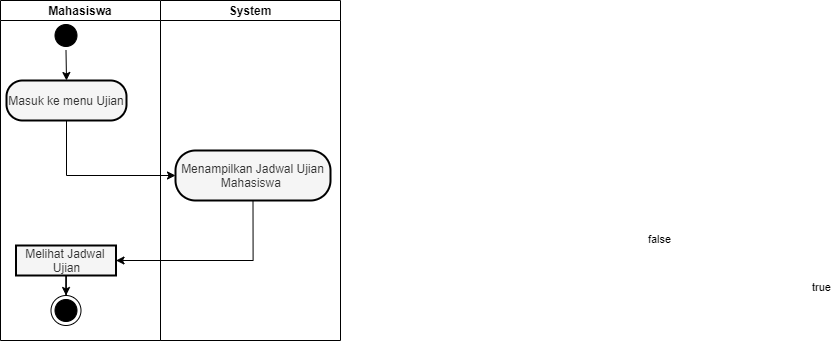

The diagram above was exported from draw.io. Its source (the exported page's mxGraphModel, read from the mxfile embedded in the PNG):
<mxGraphModel dx="12442" dy="2205" grid="1" gridSize="10" guides="1" tooltips="1" connect="1" arrows="1" fold="1" page="1" pageScale="1" pageWidth="1654" pageHeight="1169" math="0" shadow="0">
  <root>
    <mxCell id="0" />
    <mxCell id="1" parent="0" />
    <mxCell id="2" value="Mahasiswa" style="swimlane;startSize=20;" vertex="1" parent="1">
      <mxGeometry x="-3040" y="510" width="160" height="340" as="geometry" />
    </mxCell>
    <mxCell id="3" value="" style="ellipse;html=1;shape=startState;fillColor=#000000;strokeColor=#000000;" vertex="1" parent="2">
      <mxGeometry x="50.5" y="20" width="30" height="30" as="geometry" />
    </mxCell>
    <mxCell id="4" value="" style="ellipse;html=1;shape=endState;fillColor=#000000;strokeColor=#000000;" vertex="1" parent="2">
      <mxGeometry x="50.5" y="295" width="30" height="30" as="geometry" />
    </mxCell>
    <mxCell id="5" style="edgeStyle=orthogonalEdgeStyle;rounded=0;orthogonalLoop=1;jettySize=auto;html=1;entryX=0.5;entryY=0;entryDx=0;entryDy=0;" edge="1" parent="2" source="6" target="4">
      <mxGeometry relative="1" as="geometry" />
    </mxCell>
    <mxCell id="6" value="&lt;div&gt;Melihat Jadwal&amp;nbsp;&lt;/div&gt;&lt;div&gt;Ujian&lt;/div&gt;" style="html=1;dashed=0;whitespace=wrap;fillColor=#f5f5f5;strokeColor=#000000;fontColor=#333333;strokeWidth=2;gradientColor=none;" vertex="1" parent="2">
      <mxGeometry x="15.5" y="245" width="100" height="30" as="geometry" />
    </mxCell>
    <mxCell id="7" value="Masuk ke menu Ujian" style="rounded=1;whiteSpace=wrap;html=1;arcSize=40;fontColor=#333333;fillColor=#f5f5f5;strokeColor=#000000;strokeWidth=2;gradientColor=none;" vertex="1" parent="2">
      <mxGeometry x="6" y="80" width="120" height="40" as="geometry" />
    </mxCell>
    <mxCell id="8" value="" style="endArrow=classic;html=1;exitX=0.5;exitY=1;exitDx=0;exitDy=0;entryX=0.5;entryY=0;entryDx=0;entryDy=0;" edge="1" parent="2" source="3" target="7">
      <mxGeometry width="50" height="50" relative="1" as="geometry">
        <mxPoint x="-70" y="220" as="sourcePoint" />
        <mxPoint x="-20" y="170" as="targetPoint" />
      </mxGeometry>
    </mxCell>
    <mxCell id="9" value="System" style="swimlane;startSize=20;" vertex="1" parent="1">
      <mxGeometry x="-2880" y="510" width="180" height="340" as="geometry">
        <mxRectangle x="-2300" y="600" width="70" height="20" as="alternateBounds" />
      </mxGeometry>
    </mxCell>
    <mxCell id="10" value="Menampilkan Jadwal Ujian Mahasiswa&amp;nbsp;" style="rounded=1;whiteSpace=wrap;html=1;arcSize=40;fontColor=#333333;fillColor=#f5f5f5;strokeColor=#000000;strokeWidth=2;gradientColor=none;" vertex="1" parent="9">
      <mxGeometry x="15" y="150" width="155" height="50" as="geometry" />
    </mxCell>
    <mxCell id="11" style="edgeStyle=orthogonalEdgeStyle;rounded=0;orthogonalLoop=1;jettySize=auto;html=1;entryX=0;entryY=0.5;entryDx=0;entryDy=0;exitX=0.5;exitY=1;exitDx=0;exitDy=0;" edge="1" source="7" target="10" parent="1">
      <mxGeometry relative="1" as="geometry">
        <mxPoint x="-2919.5" y="675" as="sourcePoint" />
        <mxPoint x="-3024.5" y="740" as="targetPoint" />
      </mxGeometry>
    </mxCell>
    <mxCell id="12" style="edgeStyle=orthogonalEdgeStyle;rounded=0;orthogonalLoop=1;jettySize=auto;html=1;entryX=1;entryY=0.5;entryDx=0;entryDy=0;exitX=0.5;exitY=1;exitDx=0;exitDy=0;" edge="1" source="10" target="6" parent="1">
      <mxGeometry relative="1" as="geometry">
        <mxPoint x="-2755" y="762.5" as="sourcePoint" />
        <mxPoint x="-2860" y="827.5" as="targetPoint" />
      </mxGeometry>
    </mxCell>
    <mxCell id="13" value="true" style="edgeLabel;html=1;align=center;verticalAlign=middle;resizable=0;points=[];" connectable="0" vertex="1" parent="1">
      <mxGeometry x="-2668" y="760.0033333333332" as="geometry">
        <mxPoint x="448" y="36" as="offset" />
      </mxGeometry>
    </mxCell>
    <mxCell id="14" value="false" style="edgeLabel;html=1;align=center;verticalAlign=middle;resizable=0;points=[];" connectable="0" vertex="1" parent="1">
      <mxGeometry x="-2830" y="712.0033333333332" as="geometry">
        <mxPoint x="448" y="36" as="offset" />
      </mxGeometry>
    </mxCell>
  </root>
</mxGraphModel>